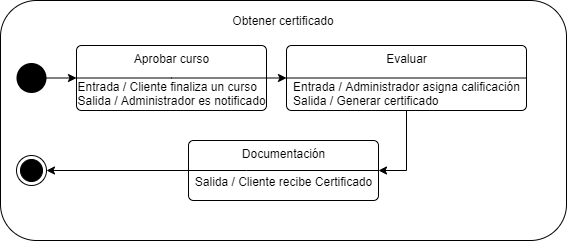

The diagram above was exported from draw.io. Its source (the exported page's mxGraphModel, read from the mxfile embedded in the PNG):
<mxGraphModel dx="990" dy="575" grid="1" gridSize="10" guides="1" tooltips="1" connect="1" arrows="1" fold="1" page="1" pageScale="1" pageWidth="827" pageHeight="1169" math="0" shadow="0">
  <root>
    <mxCell id="0" />
    <mxCell id="1" parent="0" />
    <mxCell id="2" value="" style="rounded=1;whiteSpace=wrap;html=1;" vertex="1" parent="1">
      <mxGeometry x="164" y="40" width="566" height="240" as="geometry" />
    </mxCell>
    <mxCell id="3" value="Obtener certificado" style="text;html=1;strokeColor=none;fillColor=none;align=center;verticalAlign=middle;whiteSpace=wrap;rounded=0;" vertex="1" parent="1">
      <mxGeometry x="389" y="50" width="116" height="20" as="geometry" />
    </mxCell>
    <mxCell id="6" style="edgeStyle=orthogonalEdgeStyle;rounded=0;orthogonalLoop=1;jettySize=auto;html=1;exitX=1;exitY=0.5;exitDx=0;exitDy=0;entryX=0;entryY=0.5;entryDx=0;entryDy=0;" edge="1" parent="1" source="4" target="5">
      <mxGeometry relative="1" as="geometry" />
    </mxCell>
    <mxCell id="4" value="" style="ellipse;fillColor=#000000;strokeColor=none;" vertex="1" parent="1">
      <mxGeometry x="180" y="102.5" width="30" height="30" as="geometry" />
    </mxCell>
    <mxCell id="10" style="edgeStyle=orthogonalEdgeStyle;rounded=0;orthogonalLoop=1;jettySize=auto;html=1;exitX=0.5;exitY=1;exitDx=0;exitDy=0;entryX=1;entryY=0.5;entryDx=0;entryDy=0;" edge="1" parent="1" source="7" target="9">
      <mxGeometry relative="1" as="geometry" />
    </mxCell>
    <mxCell id="7" value="&lt;div&gt;&lt;/div&gt;Evaluar&lt;br&gt;&lt;br&gt;&lt;div style=&quot;text-align: left&quot;&gt;&lt;span&gt;Entrada / Administrador asigna calificación&lt;/span&gt;&lt;/div&gt;&lt;div style=&quot;text-align: left&quot;&gt;&lt;span&gt;Salida / Generar certificado&lt;/span&gt;&lt;/div&gt;" style="html=1;align=center;verticalAlign=top;rounded=1;absoluteArcSize=1;arcSize=10;dashed=0;" vertex="1" parent="1">
      <mxGeometry x="450" y="85" width="240" height="65" as="geometry" />
    </mxCell>
    <mxCell id="5" value="&lt;div&gt;&lt;span&gt;Aprobar curso&lt;/span&gt;&lt;/div&gt;&lt;br&gt;&lt;div style=&quot;text-align: left&quot;&gt;&lt;span&gt;Entrada / Cliente finaliza un curso&lt;/span&gt;&lt;/div&gt;&lt;div style=&quot;text-align: left&quot;&gt;&lt;span&gt;Salida / Administrador es notificado&lt;/span&gt;&lt;/div&gt;" style="html=1;align=center;verticalAlign=top;rounded=1;absoluteArcSize=1;arcSize=10;dashed=0;" vertex="1" parent="1">
      <mxGeometry x="240" y="85" width="190" height="65" as="geometry" />
    </mxCell>
    <mxCell id="8" style="edgeStyle=orthogonalEdgeStyle;rounded=0;orthogonalLoop=1;jettySize=auto;html=1;exitX=0;exitY=0.5;exitDx=0;exitDy=0;entryX=0;entryY=0.5;entryDx=0;entryDy=0;" edge="1" parent="1" source="5" target="7">
      <mxGeometry relative="1" as="geometry">
        <Array as="points">
          <mxPoint x="335" y="118" />
          <mxPoint x="335" y="118" />
        </Array>
      </mxGeometry>
    </mxCell>
    <mxCell id="9" value="&lt;div&gt;Documentación&lt;/div&gt;&lt;div style=&quot;text-align: left&quot;&gt;&lt;span&gt;&lt;br&gt;&lt;/span&gt;&lt;/div&gt;&lt;div style=&quot;text-align: left&quot;&gt;&lt;span&gt;Salida / Cliente recibe Certificado&lt;/span&gt;&lt;/div&gt;" style="html=1;align=center;verticalAlign=top;rounded=1;absoluteArcSize=1;arcSize=10;dashed=0;" vertex="1" parent="1">
      <mxGeometry x="352" y="180" width="190" height="60" as="geometry" />
    </mxCell>
    <mxCell id="11" value="" style="ellipse;html=1;shape=endState;fillColor=#000000;strokeColor=#000000;" vertex="1" parent="1">
      <mxGeometry x="180" y="195" width="30" height="30" as="geometry" />
    </mxCell>
    <mxCell id="12" style="edgeStyle=orthogonalEdgeStyle;rounded=0;orthogonalLoop=1;jettySize=auto;html=1;exitX=1;exitY=0.5;exitDx=0;exitDy=0;entryX=1;entryY=0.5;entryDx=0;entryDy=0;" edge="1" parent="1" source="9" target="11">
      <mxGeometry relative="1" as="geometry">
        <Array as="points">
          <mxPoint x="410" y="210" />
          <mxPoint x="410" y="210" />
        </Array>
      </mxGeometry>
    </mxCell>
    <mxCell id="14" style="rounded=0;orthogonalLoop=1;jettySize=auto;html=1;exitX=0;exitY=0.5;exitDx=0;exitDy=0;entryX=1;entryY=0.5;entryDx=0;entryDy=0;endArrow=none;endFill=0;" edge="1" parent="1" source="7" target="7">
      <mxGeometry relative="1" as="geometry" />
    </mxCell>
  </root>
</mxGraphModel>